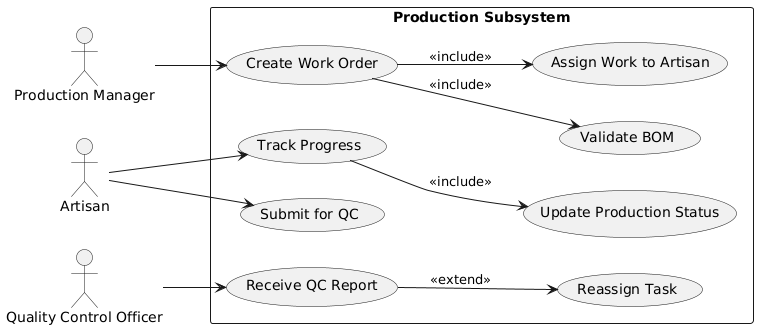

The diagram above was rendered by PlantUML. Its source (embedded in the PNG):
@startuml
left to right direction
actor "Production Manager" as PM
actor "Artisan" as ART
actor "Quality Control Officer" as QC

rectangle "Production Subsystem" {
  usecase "Create Work Order" as UC1
  usecase "Validate BOM" as UC2
  usecase "Assign Work to Artisan" as UC3
  usecase "Track Progress" as UC4
  usecase "Submit for QC" as UC5
  usecase "Receive QC Report" as UC6
  usecase "Reassign Task" as UC7
  usecase "Update Production Status" as UC8
}

PM --> UC1
UC1 --> UC2 : <<include>>
UC1 --> UC3 : <<include>>
ART --> UC4
UC4 --> UC8 : <<include>>
ART --> UC5
QC --> UC6
UC6 --> UC7 : <<extend>>
@enduml